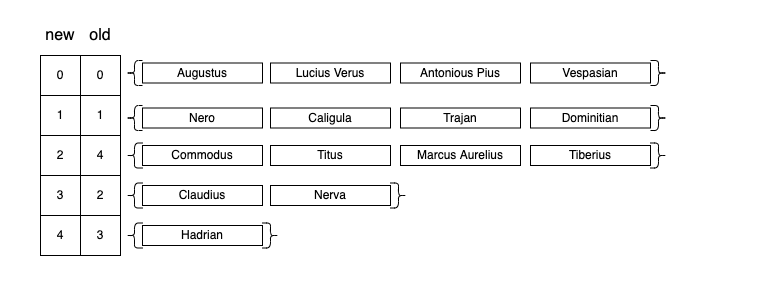

The diagram above was exported from draw.io. Its source (the exported page's mxGraphModel, read from the mxfile embedded in the PNG):
<mxGraphModel dx="1452" dy="1031" grid="1" gridSize="10" guides="1" tooltips="1" connect="1" arrows="1" fold="1" page="1" pageScale="1" pageWidth="827" pageHeight="1169" math="0" shadow="0">
  <root>
    <mxCell id="0" />
    <mxCell id="1" parent="0" />
    <mxCell id="y1TzilbWaegtpudBJVc_-23" value="0" style="whiteSpace=wrap;html=1;aspect=fixed;" vertex="1" parent="1">
      <mxGeometry x="360" y="255" width="40" height="40" as="geometry" />
    </mxCell>
    <mxCell id="y1TzilbWaegtpudBJVc_-24" value="1" style="whiteSpace=wrap;html=1;aspect=fixed;" vertex="1" parent="1">
      <mxGeometry x="360" y="295" width="40" height="40" as="geometry" />
    </mxCell>
    <mxCell id="y1TzilbWaegtpudBJVc_-25" value="2" style="whiteSpace=wrap;html=1;aspect=fixed;" vertex="1" parent="1">
      <mxGeometry x="360" y="375" width="40" height="40" as="geometry" />
    </mxCell>
    <mxCell id="y1TzilbWaegtpudBJVc_-26" value="3" style="whiteSpace=wrap;html=1;aspect=fixed;" vertex="1" parent="1">
      <mxGeometry x="360" y="415" width="40" height="40" as="geometry" />
    </mxCell>
    <mxCell id="y1TzilbWaegtpudBJVc_-27" value="4" style="whiteSpace=wrap;html=1;aspect=fixed;" vertex="1" parent="1">
      <mxGeometry x="360" y="335" width="40" height="40" as="geometry" />
    </mxCell>
    <mxCell id="y1TzilbWaegtpudBJVc_-29" value="" style="shape=curlyBracket;whiteSpace=wrap;html=1;rounded=1;" vertex="1" parent="1">
      <mxGeometry x="406" y="260" width="16" height="25" as="geometry" />
    </mxCell>
    <mxCell id="y1TzilbWaegtpudBJVc_-31" value="" style="shape=curlyBracket;whiteSpace=wrap;html=1;rounded=1;" vertex="1" parent="1">
      <mxGeometry x="406" y="305" width="16" height="25" as="geometry" />
    </mxCell>
    <mxCell id="y1TzilbWaegtpudBJVc_-32" value="" style="shape=curlyBracket;whiteSpace=wrap;html=1;rounded=1;" vertex="1" parent="1">
      <mxGeometry x="406" y="382.5" width="16" height="25" as="geometry" />
    </mxCell>
    <mxCell id="y1TzilbWaegtpudBJVc_-33" value="" style="shape=curlyBracket;whiteSpace=wrap;html=1;rounded=1;" vertex="1" parent="1">
      <mxGeometry x="406" y="422.5" width="16" height="25" as="geometry" />
    </mxCell>
    <mxCell id="y1TzilbWaegtpudBJVc_-34" value="" style="shape=curlyBracket;whiteSpace=wrap;html=1;rounded=1;" vertex="1" parent="1">
      <mxGeometry x="406" y="342.5" width="16" height="25" as="geometry" />
    </mxCell>
    <mxCell id="y1TzilbWaegtpudBJVc_-35" value="Augustus" style="rounded=0;whiteSpace=wrap;html=1;" vertex="1" parent="1">
      <mxGeometry x="422" y="262.5" width="120" height="20" as="geometry" />
    </mxCell>
    <mxCell id="y1TzilbWaegtpudBJVc_-36" value="Lucius Verus" style="rounded=0;whiteSpace=wrap;html=1;" vertex="1" parent="1">
      <mxGeometry x="550" y="262.5" width="120" height="20" as="geometry" />
    </mxCell>
    <mxCell id="y1TzilbWaegtpudBJVc_-37" value="Antonious Pius" style="rounded=0;whiteSpace=wrap;html=1;" vertex="1" parent="1">
      <mxGeometry x="680" y="262.5" width="120" height="20" as="geometry" />
    </mxCell>
    <mxCell id="y1TzilbWaegtpudBJVc_-38" value="Vespasian" style="rounded=0;whiteSpace=wrap;html=1;" vertex="1" parent="1">
      <mxGeometry x="810" y="262.5" width="120" height="20" as="geometry" />
    </mxCell>
    <mxCell id="y1TzilbWaegtpudBJVc_-39" value="Nero" style="rounded=0;whiteSpace=wrap;html=1;" vertex="1" parent="1">
      <mxGeometry x="422" y="307.5" width="120" height="20" as="geometry" />
    </mxCell>
    <mxCell id="y1TzilbWaegtpudBJVc_-40" value="Caligula" style="rounded=0;whiteSpace=wrap;html=1;" vertex="1" parent="1">
      <mxGeometry x="550" y="307.5" width="120" height="20" as="geometry" />
    </mxCell>
    <mxCell id="y1TzilbWaegtpudBJVc_-42" value="Trajan" style="rounded=0;whiteSpace=wrap;html=1;" vertex="1" parent="1">
      <mxGeometry x="680" y="307.5" width="120" height="20" as="geometry" />
    </mxCell>
    <mxCell id="y1TzilbWaegtpudBJVc_-43" value="Dominitian" style="rounded=0;whiteSpace=wrap;html=1;" vertex="1" parent="1">
      <mxGeometry x="810" y="307.5" width="120" height="20" as="geometry" />
    </mxCell>
    <mxCell id="y1TzilbWaegtpudBJVc_-44" value="Claudius" style="rounded=0;whiteSpace=wrap;html=1;" vertex="1" parent="1">
      <mxGeometry x="422" y="385" width="120" height="20" as="geometry" />
    </mxCell>
    <mxCell id="y1TzilbWaegtpudBJVc_-45" value="Nerva" style="rounded=0;whiteSpace=wrap;html=1;" vertex="1" parent="1">
      <mxGeometry x="550" y="385" width="120" height="20" as="geometry" />
    </mxCell>
    <mxCell id="y1TzilbWaegtpudBJVc_-46" value="Hadrian" style="rounded=0;whiteSpace=wrap;html=1;" vertex="1" parent="1">
      <mxGeometry x="422" y="425" width="120" height="20" as="geometry" />
    </mxCell>
    <mxCell id="y1TzilbWaegtpudBJVc_-47" value="Commodus" style="rounded=0;whiteSpace=wrap;html=1;" vertex="1" parent="1">
      <mxGeometry x="422" y="345" width="120" height="20" as="geometry" />
    </mxCell>
    <mxCell id="y1TzilbWaegtpudBJVc_-48" value="Titus" style="rounded=0;whiteSpace=wrap;html=1;" vertex="1" parent="1">
      <mxGeometry x="550" y="345" width="120" height="20" as="geometry" />
    </mxCell>
    <mxCell id="y1TzilbWaegtpudBJVc_-50" value="Marcus Aurelius" style="rounded=0;whiteSpace=wrap;html=1;" vertex="1" parent="1">
      <mxGeometry x="680" y="345" width="120" height="20" as="geometry" />
    </mxCell>
    <mxCell id="y1TzilbWaegtpudBJVc_-51" value="Tiberius" style="rounded=0;whiteSpace=wrap;html=1;" vertex="1" parent="1">
      <mxGeometry x="810" y="345" width="120" height="20" as="geometry" />
    </mxCell>
    <mxCell id="y1TzilbWaegtpudBJVc_-53" value="" style="shape=curlyBracket;whiteSpace=wrap;html=1;rounded=1;rotation=-180;" vertex="1" parent="1">
      <mxGeometry x="930" y="260" width="16" height="25" as="geometry" />
    </mxCell>
    <mxCell id="y1TzilbWaegtpudBJVc_-54" value="" style="shape=curlyBracket;whiteSpace=wrap;html=1;rounded=1;rotation=-180;" vertex="1" parent="1">
      <mxGeometry x="930" y="305" width="16" height="25" as="geometry" />
    </mxCell>
    <mxCell id="y1TzilbWaegtpudBJVc_-55" value="" style="shape=curlyBracket;whiteSpace=wrap;html=1;rounded=1;rotation=-180;" vertex="1" parent="1">
      <mxGeometry x="670" y="382.5" width="16" height="25" as="geometry" />
    </mxCell>
    <mxCell id="y1TzilbWaegtpudBJVc_-57" value="" style="shape=curlyBracket;whiteSpace=wrap;html=1;rounded=1;rotation=-180;" vertex="1" parent="1">
      <mxGeometry x="542" y="422.5" width="16" height="25" as="geometry" />
    </mxCell>
    <mxCell id="y1TzilbWaegtpudBJVc_-58" value="" style="shape=curlyBracket;whiteSpace=wrap;html=1;rounded=1;rotation=-180;" vertex="1" parent="1">
      <mxGeometry x="930" y="342.5" width="16" height="25" as="geometry" />
    </mxCell>
    <mxCell id="y1TzilbWaegtpudBJVc_-67" value="old" style="text;html=1;strokeColor=none;fillColor=none;align=center;verticalAlign=middle;whiteSpace=wrap;rounded=0;fontSize=16;" vertex="1" parent="1">
      <mxGeometry x="350" y="220" width="60" height="30" as="geometry" />
    </mxCell>
    <mxCell id="y1TzilbWaegtpudBJVc_-75" value="0" style="whiteSpace=wrap;html=1;aspect=fixed;" vertex="1" parent="1">
      <mxGeometry x="320" y="255" width="40" height="40" as="geometry" />
    </mxCell>
    <mxCell id="y1TzilbWaegtpudBJVc_-76" value="1" style="whiteSpace=wrap;html=1;aspect=fixed;" vertex="1" parent="1">
      <mxGeometry x="320" y="295" width="40" height="40" as="geometry" />
    </mxCell>
    <mxCell id="y1TzilbWaegtpudBJVc_-77" value="3" style="whiteSpace=wrap;html=1;aspect=fixed;" vertex="1" parent="1">
      <mxGeometry x="320" y="375" width="40" height="40" as="geometry" />
    </mxCell>
    <mxCell id="y1TzilbWaegtpudBJVc_-78" value="4" style="whiteSpace=wrap;html=1;aspect=fixed;" vertex="1" parent="1">
      <mxGeometry x="320" y="415" width="40" height="40" as="geometry" />
    </mxCell>
    <mxCell id="y1TzilbWaegtpudBJVc_-79" value="2" style="whiteSpace=wrap;html=1;aspect=fixed;" vertex="1" parent="1">
      <mxGeometry x="320" y="335" width="40" height="40" as="geometry" />
    </mxCell>
    <mxCell id="y1TzilbWaegtpudBJVc_-83" value="new" style="text;html=1;strokeColor=none;fillColor=none;align=center;verticalAlign=middle;whiteSpace=wrap;rounded=0;fontSize=16;" vertex="1" parent="1">
      <mxGeometry x="310" y="220" width="60" height="30" as="geometry" />
    </mxCell>
    <mxCell id="y1TzilbWaegtpudBJVc_-84" value="" style="rounded=0;whiteSpace=wrap;html=1;fontSize=14;fillColor=none;strokeColor=none;" vertex="1" parent="1">
      <mxGeometry x="280" y="200" width="760" height="280" as="geometry" />
    </mxCell>
  </root>
</mxGraphModel>